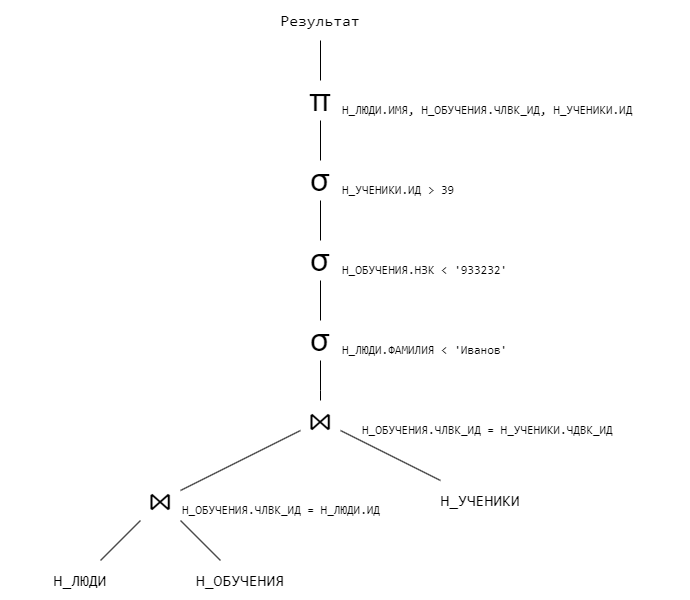

The diagram above was exported from draw.io. Its source (the exported page's mxGraphModel, read from the mxfile embedded in the PNG):
<mxGraphModel dx="1221" dy="725" grid="1" gridSize="10" guides="1" tooltips="1" connect="1" arrows="1" fold="1" page="1" pageScale="1" pageWidth="827" pageHeight="1169" math="0" shadow="0">
  <root>
    <mxCell id="sI-go38UnN8-HniowSzG-0" />
    <mxCell id="sI-go38UnN8-HniowSzG-1" parent="sI-go38UnN8-HniowSzG-0" />
    <mxCell id="sI-go38UnN8-HniowSzG-2" style="rounded=0;orthogonalLoop=1;jettySize=auto;html=1;endArrow=none;endFill=0;" edge="1" parent="sI-go38UnN8-HniowSzG-1" source="sI-go38UnN8-HniowSzG-3" target="sI-go38UnN8-HniowSzG-6">
      <mxGeometry relative="1" as="geometry">
        <mxPoint x="170" y="580" as="sourcePoint" />
      </mxGeometry>
    </mxCell>
    <mxCell id="sI-go38UnN8-HniowSzG-3" value="&lt;font style=&quot;font-size: 16px;&quot; face=&quot;consolas&quot;&gt;Н_ЛЮДИ&lt;/font&gt;" style="text;html=1;strokeColor=none;fillColor=none;align=center;verticalAlign=middle;whiteSpace=wrap;rounded=0;" vertex="1" parent="sI-go38UnN8-HniowSzG-1">
      <mxGeometry x="80" y="640" width="160" height="40" as="geometry" />
    </mxCell>
    <mxCell id="sI-go38UnN8-HniowSzG-4" style="rounded=0;orthogonalLoop=1;jettySize=auto;html=1;endArrow=none;endFill=0;" edge="1" parent="sI-go38UnN8-HniowSzG-1" source="sI-go38UnN8-HniowSzG-5" target="sI-go38UnN8-HniowSzG-6">
      <mxGeometry relative="1" as="geometry">
        <mxPoint x="360" y="620" as="sourcePoint" />
      </mxGeometry>
    </mxCell>
    <mxCell id="sI-go38UnN8-HniowSzG-5" value="&lt;font style=&quot;font-size: 16px;&quot; face=&quot;consolas&quot;&gt;Н_ОБУЧЕНИЯ&lt;/font&gt;" style="text;html=1;strokeColor=none;fillColor=none;align=center;verticalAlign=middle;whiteSpace=wrap;rounded=0;" vertex="1" parent="sI-go38UnN8-HniowSzG-1">
      <mxGeometry x="240" y="640" width="160" height="40" as="geometry" />
    </mxCell>
    <mxCell id="6ELNKzGNCukcoDp0P4Ak-2" style="rounded=0;orthogonalLoop=1;jettySize=auto;html=1;endArrow=none;endFill=0;" edge="1" parent="sI-go38UnN8-HniowSzG-1" source="sI-go38UnN8-HniowSzG-6" target="6ELNKzGNCukcoDp0P4Ak-1">
      <mxGeometry relative="1" as="geometry" />
    </mxCell>
    <mxCell id="sI-go38UnN8-HniowSzG-6" value="&lt;font style=&quot;font-size: 32px;&quot;&gt;⋈&lt;/font&gt;" style="text;html=1;strokeColor=none;fillColor=none;align=center;verticalAlign=middle;whiteSpace=wrap;rounded=0;" vertex="1" parent="sI-go38UnN8-HniowSzG-1">
      <mxGeometry x="220" y="560" width="40" height="40" as="geometry" />
    </mxCell>
    <mxCell id="sI-go38UnN8-HniowSzG-8" value="&lt;font style=&quot;font-size: 32px;&quot;&gt;σ&lt;/font&gt;" style="text;html=1;strokeColor=none;fillColor=none;align=center;verticalAlign=middle;whiteSpace=wrap;rounded=0;" vertex="1" parent="sI-go38UnN8-HniowSzG-1">
      <mxGeometry x="380" y="400" width="40" height="40" as="geometry" />
    </mxCell>
    <mxCell id="sI-go38UnN8-HniowSzG-9" style="rounded=0;orthogonalLoop=1;jettySize=auto;html=1;endArrow=none;endFill=0;" edge="1" parent="sI-go38UnN8-HniowSzG-1" source="sI-go38UnN8-HniowSzG-10" target="sI-go38UnN8-HniowSzG-8">
      <mxGeometry relative="1" as="geometry" />
    </mxCell>
    <mxCell id="6ELNKzGNCukcoDp0P4Ak-12" style="rounded=0;orthogonalLoop=1;jettySize=auto;html=1;endArrow=none;endFill=0;" edge="1" parent="sI-go38UnN8-HniowSzG-1" source="sI-go38UnN8-HniowSzG-10" target="6ELNKzGNCukcoDp0P4Ak-9">
      <mxGeometry relative="1" as="geometry" />
    </mxCell>
    <mxCell id="sI-go38UnN8-HniowSzG-10" value="&lt;font style=&quot;font-size: 32px;&quot;&gt;σ&lt;/font&gt;" style="text;html=1;strokeColor=none;fillColor=none;align=center;verticalAlign=middle;whiteSpace=wrap;rounded=0;" vertex="1" parent="sI-go38UnN8-HniowSzG-1">
      <mxGeometry x="380" y="320" width="40" height="40" as="geometry" />
    </mxCell>
    <mxCell id="6ELNKzGNCukcoDp0P4Ak-13" style="rounded=0;orthogonalLoop=1;jettySize=auto;html=1;endArrow=none;endFill=0;" edge="1" parent="sI-go38UnN8-HniowSzG-1" source="sI-go38UnN8-HniowSzG-12" target="6ELNKzGNCukcoDp0P4Ak-9">
      <mxGeometry relative="1" as="geometry" />
    </mxCell>
    <mxCell id="sI-go38UnN8-HniowSzG-12" value="&lt;font style=&quot;font-size: 32px;&quot;&gt;π&lt;/font&gt;" style="text;html=1;strokeColor=none;fillColor=none;align=center;verticalAlign=middle;whiteSpace=wrap;rounded=0;" vertex="1" parent="sI-go38UnN8-HniowSzG-1">
      <mxGeometry x="380" y="160" width="40" height="40" as="geometry" />
    </mxCell>
    <mxCell id="sI-go38UnN8-HniowSzG-13" style="rounded=0;orthogonalLoop=1;jettySize=auto;html=1;endArrow=none;endFill=0;" edge="1" parent="sI-go38UnN8-HniowSzG-1" source="sI-go38UnN8-HniowSzG-14" target="sI-go38UnN8-HniowSzG-12">
      <mxGeometry relative="1" as="geometry" />
    </mxCell>
    <mxCell id="sI-go38UnN8-HniowSzG-14" value="&lt;font face=&quot;consolas&quot; style=&quot;font-size: 16px;&quot;&gt;Результат&lt;/font&gt;" style="text;html=1;strokeColor=none;fillColor=none;align=center;verticalAlign=middle;whiteSpace=wrap;rounded=0;" vertex="1" parent="sI-go38UnN8-HniowSzG-1">
      <mxGeometry x="345" y="80" width="110" height="40" as="geometry" />
    </mxCell>
    <mxCell id="sI-go38UnN8-HniowSzG-15" value="&lt;font face=&quot;consolas&quot;&gt;Н_ЛЮДИ.ИМЯ, Н_ОБУЧЕНИЯ.ЧЛВК_ИД, Н_УЧЕНИКИ.ИД&lt;/font&gt;" style="text;html=1;strokeColor=none;fillColor=none;align=left;verticalAlign=middle;whiteSpace=wrap;rounded=0;" vertex="1" parent="sI-go38UnN8-HniowSzG-1">
      <mxGeometry x="420" y="180" width="350" height="20" as="geometry" />
    </mxCell>
    <mxCell id="sI-go38UnN8-HniowSzG-16" value="&lt;font face=&quot;consolas&quot;&gt;Н_ОБУЧЕНИЯ.НЗК &amp;lt; '933232'&lt;/font&gt;" style="text;html=1;strokeColor=none;fillColor=none;align=left;verticalAlign=middle;whiteSpace=wrap;rounded=0;" vertex="1" parent="sI-go38UnN8-HniowSzG-1">
      <mxGeometry x="420" y="340" width="260" height="20" as="geometry" />
    </mxCell>
    <mxCell id="sI-go38UnN8-HniowSzG-17" value="&lt;font face=&quot;consolas&quot;&gt;Н_ЛЮДИ.ФАМИЛИЯ &amp;lt; 'Иванов'&lt;/font&gt;" style="text;html=1;strokeColor=none;fillColor=none;align=left;verticalAlign=middle;whiteSpace=wrap;rounded=0;" vertex="1" parent="sI-go38UnN8-HniowSzG-1">
      <mxGeometry x="420" y="420" width="230" height="20" as="geometry" />
    </mxCell>
    <mxCell id="sI-go38UnN8-HniowSzG-18" value="&lt;font face=&quot;consolas&quot;&gt;Н_ОБУЧЕНИЯ.ЧЛВК_ИД = Н_ЛЮДИ.ИД&lt;/font&gt;" style="text;html=1;strokeColor=none;fillColor=none;align=left;verticalAlign=middle;whiteSpace=wrap;rounded=0;" vertex="1" parent="sI-go38UnN8-HniowSzG-1">
      <mxGeometry x="260" y="580" width="230" height="20" as="geometry" />
    </mxCell>
    <mxCell id="6ELNKzGNCukcoDp0P4Ak-0" value="&lt;font style=&quot;font-size: 16px;&quot; face=&quot;consolas&quot;&gt;Н_УЧЕНИКИ&lt;/font&gt;" style="text;html=1;strokeColor=none;fillColor=none;align=center;verticalAlign=middle;whiteSpace=wrap;rounded=0;" vertex="1" parent="sI-go38UnN8-HniowSzG-1">
      <mxGeometry x="480" y="560" width="160" height="40" as="geometry" />
    </mxCell>
    <mxCell id="6ELNKzGNCukcoDp0P4Ak-3" style="rounded=0;orthogonalLoop=1;jettySize=auto;html=1;endArrow=none;endFill=0;" edge="1" parent="sI-go38UnN8-HniowSzG-1" source="6ELNKzGNCukcoDp0P4Ak-1" target="6ELNKzGNCukcoDp0P4Ak-0">
      <mxGeometry relative="1" as="geometry" />
    </mxCell>
    <mxCell id="6ELNKzGNCukcoDp0P4Ak-7" style="rounded=0;orthogonalLoop=1;jettySize=auto;html=1;endArrow=none;endFill=0;" edge="1" parent="sI-go38UnN8-HniowSzG-1" source="6ELNKzGNCukcoDp0P4Ak-1" target="sI-go38UnN8-HniowSzG-8">
      <mxGeometry relative="1" as="geometry">
        <Array as="points">
          <mxPoint x="400" y="470" />
        </Array>
      </mxGeometry>
    </mxCell>
    <mxCell id="6ELNKzGNCukcoDp0P4Ak-1" value="&lt;font style=&quot;font-size: 32px;&quot;&gt;⋈&lt;/font&gt;" style="text;html=1;strokeColor=none;fillColor=none;align=center;verticalAlign=middle;whiteSpace=wrap;rounded=0;" vertex="1" parent="sI-go38UnN8-HniowSzG-1">
      <mxGeometry x="380" y="480" width="40" height="40" as="geometry" />
    </mxCell>
    <mxCell id="6ELNKzGNCukcoDp0P4Ak-6" value="&lt;font face=&quot;consolas&quot;&gt;Н_ОБУЧЕНИЯ.ЧЛВК_ИД = Н_УЧЕНИКИ.ЧДВК_ИД&lt;/font&gt;" style="text;html=1;strokeColor=none;fillColor=none;align=left;verticalAlign=middle;whiteSpace=wrap;rounded=0;" vertex="1" parent="sI-go38UnN8-HniowSzG-1">
      <mxGeometry x="440" y="500" width="280" height="20" as="geometry" />
    </mxCell>
    <mxCell id="6ELNKzGNCukcoDp0P4Ak-9" value="&lt;font style=&quot;font-size: 32px;&quot;&gt;σ&lt;/font&gt;" style="text;html=1;strokeColor=none;fillColor=none;align=center;verticalAlign=middle;whiteSpace=wrap;rounded=0;" vertex="1" parent="sI-go38UnN8-HniowSzG-1">
      <mxGeometry x="380" y="240" width="40" height="40" as="geometry" />
    </mxCell>
    <mxCell id="6ELNKzGNCukcoDp0P4Ak-10" value="&lt;font face=&quot;consolas&quot;&gt;Н_УЧЕНИКИ.ИД &amp;gt; 39&lt;/font&gt;" style="text;html=1;strokeColor=none;fillColor=none;align=left;verticalAlign=middle;whiteSpace=wrap;rounded=0;" vertex="1" parent="sI-go38UnN8-HniowSzG-1">
      <mxGeometry x="420" y="260" width="260" height="20" as="geometry" />
    </mxCell>
  </root>
</mxGraphModel>